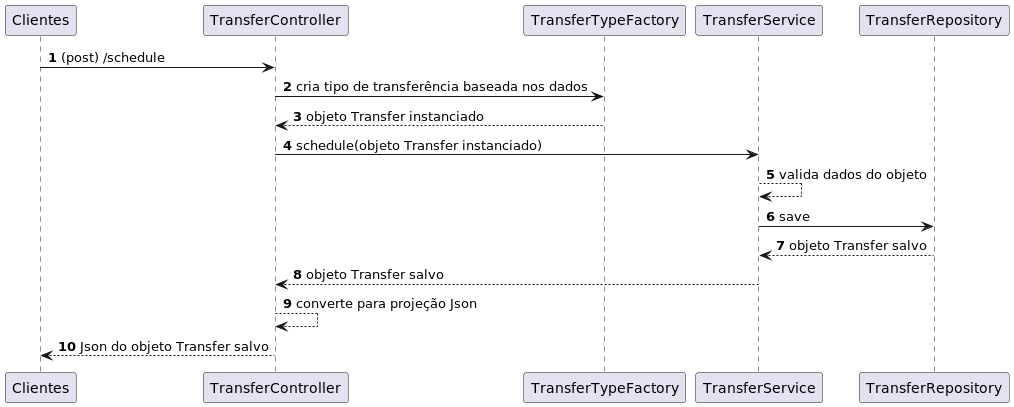

The diagram above was rendered by PlantUML. Its source (embedded in the PNG):
@startuml
'https://plantuml.com/sequence-diagram

autonumber

Clientes -> TransferController: (post) /schedule
TransferController -> TransferTypeFactory: cria tipo de transferência baseada nos dados 
TransferTypeFactory --> TransferController: objeto Transfer instanciado
TransferController -> TransferService: schedule(objeto Transfer instanciado)
TransferService --> TransferService: valida dados do objeto
TransferService -> TransferRepository: save
TransferRepository --> TransferService: objeto Transfer salvo
TransferService --> TransferController: objeto Transfer salvo
TransferController --> TransferController: converte para projeção Json
TransferController --> Clientes: Json do objeto Transfer salvo


@enduml